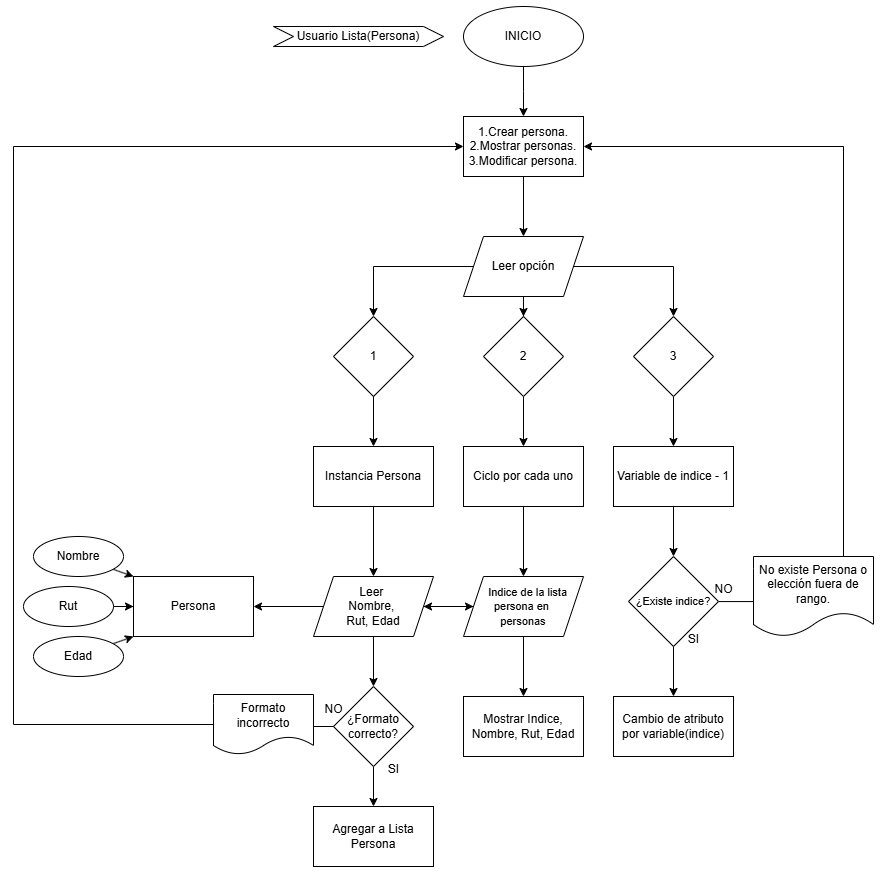

The diagram above was exported from draw.io. Its source (the exported page's mxGraphModel, read from the mxfile embedded in the PNG):
<mxGraphModel dx="2514" dy="918" grid="1" gridSize="10" guides="1" tooltips="1" connect="1" arrows="1" fold="1" page="1" pageScale="1" pageWidth="827" pageHeight="1169" math="0" shadow="0">
  <root>
    <mxCell id="0" />
    <mxCell id="1" parent="0" />
    <mxCell id="AzoM2FKXonNk0Wi8t7Zv-14" style="edgeStyle=orthogonalEdgeStyle;rounded=0;orthogonalLoop=1;jettySize=auto;html=1;entryX=0.5;entryY=0;entryDx=0;entryDy=0;" parent="1" source="AzoM2FKXonNk0Wi8t7Zv-3" edge="1">
      <mxGeometry relative="1" as="geometry">
        <mxPoint x="370" y="160" as="targetPoint" />
      </mxGeometry>
    </mxCell>
    <mxCell id="AzoM2FKXonNk0Wi8t7Zv-3" value="INICIO" style="ellipse;whiteSpace=wrap;html=1;" parent="1" vertex="1">
      <mxGeometry x="310" y="50" width="120" height="60" as="geometry" />
    </mxCell>
    <mxCell id="AzoM2FKXonNk0Wi8t7Zv-25" value="Usuario Lista(Persona)" style="shape=step;perimeter=stepPerimeter;whiteSpace=wrap;html=1;fixedSize=1;" parent="1" vertex="1">
      <mxGeometry x="120" y="70" width="170" height="20" as="geometry" />
    </mxCell>
    <mxCell id="SAy6vUklsbmL8JspL_xX-6" value="Persona" style="rounded=0;whiteSpace=wrap;html=1;" vertex="1" parent="1">
      <mxGeometry x="-20" y="620" width="120" height="60" as="geometry" />
    </mxCell>
    <mxCell id="SAy6vUklsbmL8JspL_xX-13" style="edgeStyle=orthogonalEdgeStyle;rounded=0;orthogonalLoop=1;jettySize=auto;html=1;" edge="1" parent="1" source="SAy6vUklsbmL8JspL_xX-8" target="SAy6vUklsbmL8JspL_xX-6">
      <mxGeometry relative="1" as="geometry" />
    </mxCell>
    <mxCell id="SAy6vUklsbmL8JspL_xX-8" value="Rut" style="ellipse;whiteSpace=wrap;html=1;" vertex="1" parent="1">
      <mxGeometry x="-130" y="630" width="90" height="40" as="geometry" />
    </mxCell>
    <mxCell id="SAy6vUklsbmL8JspL_xX-14" style="rounded=0;orthogonalLoop=1;jettySize=auto;html=1;entryX=0;entryY=0;entryDx=0;entryDy=0;" edge="1" parent="1" source="SAy6vUklsbmL8JspL_xX-9" target="SAy6vUklsbmL8JspL_xX-6">
      <mxGeometry relative="1" as="geometry" />
    </mxCell>
    <mxCell id="SAy6vUklsbmL8JspL_xX-9" value="Nombre" style="ellipse;whiteSpace=wrap;html=1;" vertex="1" parent="1">
      <mxGeometry x="-120" y="580" width="90" height="40" as="geometry" />
    </mxCell>
    <mxCell id="SAy6vUklsbmL8JspL_xX-12" style="rounded=0;orthogonalLoop=1;jettySize=auto;html=1;entryX=0;entryY=1;entryDx=0;entryDy=0;" edge="1" parent="1" source="SAy6vUklsbmL8JspL_xX-10" target="SAy6vUklsbmL8JspL_xX-6">
      <mxGeometry relative="1" as="geometry" />
    </mxCell>
    <mxCell id="SAy6vUklsbmL8JspL_xX-10" value="Edad" style="ellipse;whiteSpace=wrap;html=1;" vertex="1" parent="1">
      <mxGeometry x="-120" y="680" width="90" height="40" as="geometry" />
    </mxCell>
    <mxCell id="SAy6vUklsbmL8JspL_xX-25" style="edgeStyle=orthogonalEdgeStyle;rounded=0;orthogonalLoop=1;jettySize=auto;html=1;entryX=0.5;entryY=0;entryDx=0;entryDy=0;" edge="1" parent="1" source="SAy6vUklsbmL8JspL_xX-18" target="SAy6vUklsbmL8JspL_xX-24">
      <mxGeometry relative="1" as="geometry" />
    </mxCell>
    <mxCell id="SAy6vUklsbmL8JspL_xX-26" style="edgeStyle=orthogonalEdgeStyle;rounded=0;orthogonalLoop=1;jettySize=auto;html=1;" edge="1" parent="1" source="SAy6vUklsbmL8JspL_xX-18" target="SAy6vUklsbmL8JspL_xX-22">
      <mxGeometry relative="1" as="geometry" />
    </mxCell>
    <mxCell id="SAy6vUklsbmL8JspL_xX-27" style="edgeStyle=orthogonalEdgeStyle;rounded=0;orthogonalLoop=1;jettySize=auto;html=1;entryX=0.5;entryY=0;entryDx=0;entryDy=0;" edge="1" parent="1" source="SAy6vUklsbmL8JspL_xX-18" target="SAy6vUklsbmL8JspL_xX-23">
      <mxGeometry relative="1" as="geometry" />
    </mxCell>
    <mxCell id="SAy6vUklsbmL8JspL_xX-18" value="Leer opción" style="shape=parallelogram;perimeter=parallelogramPerimeter;whiteSpace=wrap;html=1;fixedSize=1;" vertex="1" parent="1">
      <mxGeometry x="310" y="280" width="120" height="60" as="geometry" />
    </mxCell>
    <mxCell id="SAy6vUklsbmL8JspL_xX-20" style="edgeStyle=orthogonalEdgeStyle;rounded=0;orthogonalLoop=1;jettySize=auto;html=1;" edge="1" parent="1" source="SAy6vUklsbmL8JspL_xX-19" target="SAy6vUklsbmL8JspL_xX-18">
      <mxGeometry relative="1" as="geometry" />
    </mxCell>
    <mxCell id="SAy6vUklsbmL8JspL_xX-19" value="1.Crear persona.&lt;div&gt;2.Mostrar personas.&lt;/div&gt;&lt;div&gt;3.Modificar persona.&lt;/div&gt;" style="rounded=0;whiteSpace=wrap;html=1;" vertex="1" parent="1">
      <mxGeometry x="310" y="160" width="120" height="60" as="geometry" />
    </mxCell>
    <mxCell id="SAy6vUklsbmL8JspL_xX-44" style="edgeStyle=orthogonalEdgeStyle;rounded=0;orthogonalLoop=1;jettySize=auto;html=1;entryX=0.5;entryY=0;entryDx=0;entryDy=0;" edge="1" parent="1" source="SAy6vUklsbmL8JspL_xX-22" target="SAy6vUklsbmL8JspL_xX-43">
      <mxGeometry relative="1" as="geometry" />
    </mxCell>
    <mxCell id="SAy6vUklsbmL8JspL_xX-22" value="2" style="rhombus;whiteSpace=wrap;html=1;" vertex="1" parent="1">
      <mxGeometry x="330" y="360" width="80" height="80" as="geometry" />
    </mxCell>
    <mxCell id="SAy6vUklsbmL8JspL_xX-55" style="edgeStyle=orthogonalEdgeStyle;rounded=0;orthogonalLoop=1;jettySize=auto;html=1;" edge="1" parent="1" source="SAy6vUklsbmL8JspL_xX-23" target="SAy6vUklsbmL8JspL_xX-50">
      <mxGeometry relative="1" as="geometry" />
    </mxCell>
    <mxCell id="SAy6vUklsbmL8JspL_xX-23" value="3" style="rhombus;whiteSpace=wrap;html=1;" vertex="1" parent="1">
      <mxGeometry x="480" y="360" width="80" height="80" as="geometry" />
    </mxCell>
    <mxCell id="SAy6vUklsbmL8JspL_xX-30" style="edgeStyle=orthogonalEdgeStyle;rounded=0;orthogonalLoop=1;jettySize=auto;html=1;" edge="1" parent="1" source="SAy6vUklsbmL8JspL_xX-24" target="SAy6vUklsbmL8JspL_xX-29">
      <mxGeometry relative="1" as="geometry" />
    </mxCell>
    <mxCell id="SAy6vUklsbmL8JspL_xX-24" value="1" style="rhombus;whiteSpace=wrap;html=1;" vertex="1" parent="1">
      <mxGeometry x="180" y="360" width="80" height="80" as="geometry" />
    </mxCell>
    <mxCell id="SAy6vUklsbmL8JspL_xX-36" style="edgeStyle=orthogonalEdgeStyle;rounded=0;orthogonalLoop=1;jettySize=auto;html=1;" edge="1" parent="1" source="SAy6vUklsbmL8JspL_xX-28" target="SAy6vUklsbmL8JspL_xX-34">
      <mxGeometry relative="1" as="geometry" />
    </mxCell>
    <mxCell id="SAy6vUklsbmL8JspL_xX-42" style="edgeStyle=orthogonalEdgeStyle;rounded=0;orthogonalLoop=1;jettySize=auto;html=1;entryX=1;entryY=0.5;entryDx=0;entryDy=0;" edge="1" parent="1" source="SAy6vUklsbmL8JspL_xX-28" target="SAy6vUklsbmL8JspL_xX-6">
      <mxGeometry relative="1" as="geometry" />
    </mxCell>
    <mxCell id="SAy6vUklsbmL8JspL_xX-62" style="edgeStyle=orthogonalEdgeStyle;rounded=0;orthogonalLoop=1;jettySize=auto;html=1;" edge="1" parent="1" source="SAy6vUklsbmL8JspL_xX-28" target="SAy6vUklsbmL8JspL_xX-45">
      <mxGeometry relative="1" as="geometry" />
    </mxCell>
    <mxCell id="SAy6vUklsbmL8JspL_xX-28" value="Leer&amp;nbsp;&lt;div&gt;Nombre,&amp;nbsp;&lt;/div&gt;&lt;div&gt;Rut, Edad&lt;/div&gt;" style="shape=parallelogram;perimeter=parallelogramPerimeter;whiteSpace=wrap;html=1;fixedSize=1;" vertex="1" parent="1">
      <mxGeometry x="160" y="620" width="120" height="60" as="geometry" />
    </mxCell>
    <mxCell id="SAy6vUklsbmL8JspL_xX-31" style="edgeStyle=orthogonalEdgeStyle;rounded=0;orthogonalLoop=1;jettySize=auto;html=1;entryX=0.5;entryY=0;entryDx=0;entryDy=0;" edge="1" parent="1" source="SAy6vUklsbmL8JspL_xX-29" target="SAy6vUklsbmL8JspL_xX-28">
      <mxGeometry relative="1" as="geometry" />
    </mxCell>
    <mxCell id="SAy6vUklsbmL8JspL_xX-29" value="Instancia Persona" style="rounded=0;whiteSpace=wrap;html=1;" vertex="1" parent="1">
      <mxGeometry x="160" y="490" width="120" height="60" as="geometry" />
    </mxCell>
    <mxCell id="SAy6vUklsbmL8JspL_xX-32" value="Agregar a Lista Persona" style="rounded=0;whiteSpace=wrap;html=1;" vertex="1" parent="1">
      <mxGeometry x="160" y="850" width="120" height="60" as="geometry" />
    </mxCell>
    <mxCell id="SAy6vUklsbmL8JspL_xX-35" style="edgeStyle=orthogonalEdgeStyle;rounded=0;orthogonalLoop=1;jettySize=auto;html=1;entryX=0;entryY=0.5;entryDx=0;entryDy=0;" edge="1" parent="1" target="SAy6vUklsbmL8JspL_xX-19">
      <mxGeometry relative="1" as="geometry">
        <mxPoint x="80" y="768" as="sourcePoint" />
        <mxPoint x="300" y="190" as="targetPoint" />
        <Array as="points">
          <mxPoint x="-140" y="768" />
          <mxPoint x="-140" y="190" />
        </Array>
      </mxGeometry>
    </mxCell>
    <mxCell id="SAy6vUklsbmL8JspL_xX-37" style="edgeStyle=orthogonalEdgeStyle;rounded=0;orthogonalLoop=1;jettySize=auto;html=1;entryX=0.5;entryY=0;entryDx=0;entryDy=0;" edge="1" parent="1" source="SAy6vUklsbmL8JspL_xX-34" target="SAy6vUklsbmL8JspL_xX-32">
      <mxGeometry relative="1" as="geometry" />
    </mxCell>
    <mxCell id="SAy6vUklsbmL8JspL_xX-34" value="¿Formato correcto?" style="rhombus;whiteSpace=wrap;html=1;" vertex="1" parent="1">
      <mxGeometry x="180" y="730" width="80" height="80" as="geometry" />
    </mxCell>
    <mxCell id="SAy6vUklsbmL8JspL_xX-38" value="SI" style="text;html=1;align=center;verticalAlign=middle;resizable=0;points=[];autosize=1;strokeColor=none;fillColor=none;" vertex="1" parent="1">
      <mxGeometry x="225" y="798" width="30" height="30" as="geometry" />
    </mxCell>
    <mxCell id="SAy6vUklsbmL8JspL_xX-39" value="NO" style="text;html=1;align=center;verticalAlign=middle;resizable=0;points=[];autosize=1;strokeColor=none;fillColor=none;" vertex="1" parent="1">
      <mxGeometry x="160" y="738" width="40" height="30" as="geometry" />
    </mxCell>
    <mxCell id="SAy6vUklsbmL8JspL_xX-41" value="" style="edgeStyle=orthogonalEdgeStyle;rounded=0;orthogonalLoop=1;jettySize=auto;html=1;entryX=0;entryY=0.5;entryDx=0;entryDy=0;" edge="1" parent="1" source="SAy6vUklsbmL8JspL_xX-34" target="SAy6vUklsbmL8JspL_xX-40">
      <mxGeometry relative="1" as="geometry">
        <mxPoint x="180" y="770" as="sourcePoint" />
        <mxPoint x="310" y="190" as="targetPoint" />
        <Array as="points">
          <mxPoint x="120" y="770" />
        </Array>
      </mxGeometry>
    </mxCell>
    <mxCell id="SAy6vUklsbmL8JspL_xX-40" value="Formato incorrecto" style="shape=document;whiteSpace=wrap;html=1;boundedLbl=1;" vertex="1" parent="1">
      <mxGeometry x="60" y="738" width="100" height="60" as="geometry" />
    </mxCell>
    <mxCell id="SAy6vUklsbmL8JspL_xX-47" style="edgeStyle=orthogonalEdgeStyle;rounded=0;orthogonalLoop=1;jettySize=auto;html=1;entryX=0.5;entryY=0;entryDx=0;entryDy=0;" edge="1" parent="1" source="SAy6vUklsbmL8JspL_xX-43" target="SAy6vUklsbmL8JspL_xX-45">
      <mxGeometry relative="1" as="geometry" />
    </mxCell>
    <mxCell id="SAy6vUklsbmL8JspL_xX-43" value="Ciclo por cada uno" style="rounded=0;whiteSpace=wrap;html=1;" vertex="1" parent="1">
      <mxGeometry x="310" y="490" width="120" height="60" as="geometry" />
    </mxCell>
    <mxCell id="SAy6vUklsbmL8JspL_xX-49" style="edgeStyle=orthogonalEdgeStyle;rounded=0;orthogonalLoop=1;jettySize=auto;html=1;entryX=0.5;entryY=0;entryDx=0;entryDy=0;" edge="1" parent="1" source="SAy6vUklsbmL8JspL_xX-45" target="SAy6vUklsbmL8JspL_xX-48">
      <mxGeometry relative="1" as="geometry" />
    </mxCell>
    <mxCell id="SAy6vUklsbmL8JspL_xX-61" style="edgeStyle=orthogonalEdgeStyle;rounded=0;orthogonalLoop=1;jettySize=auto;html=1;entryX=1;entryY=0.5;entryDx=0;entryDy=0;" edge="1" parent="1" source="SAy6vUklsbmL8JspL_xX-45" target="SAy6vUklsbmL8JspL_xX-28">
      <mxGeometry relative="1" as="geometry" />
    </mxCell>
    <mxCell id="SAy6vUklsbmL8JspL_xX-45" value="&lt;div style=&quot;&quot;&gt;&lt;span style=&quot;font-size: 11px; background-color: initial;&quot;&gt;&amp;nbsp; &amp;nbsp;Indice de la lista persona en&amp;nbsp;&lt;/span&gt;&lt;/div&gt;&lt;div style=&quot;&quot;&gt;&lt;span style=&quot;font-size: 11px; background-color: initial;&quot;&gt;personas&lt;/span&gt;&lt;/div&gt;" style="shape=parallelogram;perimeter=parallelogramPerimeter;whiteSpace=wrap;html=1;fixedSize=1;align=center;" vertex="1" parent="1">
      <mxGeometry x="310" y="620" width="120" height="60" as="geometry" />
    </mxCell>
    <mxCell id="SAy6vUklsbmL8JspL_xX-48" value="Mostrar Indice, Nombre, Rut, Edad" style="rounded=0;whiteSpace=wrap;html=1;" vertex="1" parent="1">
      <mxGeometry x="310" y="740" width="120" height="60" as="geometry" />
    </mxCell>
    <mxCell id="SAy6vUklsbmL8JspL_xX-56" style="edgeStyle=orthogonalEdgeStyle;rounded=0;orthogonalLoop=1;jettySize=auto;html=1;entryX=0.5;entryY=0;entryDx=0;entryDy=0;" edge="1" parent="1" source="SAy6vUklsbmL8JspL_xX-50" target="SAy6vUklsbmL8JspL_xX-51">
      <mxGeometry relative="1" as="geometry" />
    </mxCell>
    <mxCell id="SAy6vUklsbmL8JspL_xX-50" value="Variable de indice - 1" style="rounded=0;whiteSpace=wrap;html=1;" vertex="1" parent="1">
      <mxGeometry x="460" y="490" width="120" height="60" as="geometry" />
    </mxCell>
    <mxCell id="SAy6vUklsbmL8JspL_xX-53" style="edgeStyle=orthogonalEdgeStyle;rounded=0;orthogonalLoop=1;jettySize=auto;html=1;entryX=1;entryY=0.5;entryDx=0;entryDy=0;" edge="1" parent="1" source="SAy6vUklsbmL8JspL_xX-51" target="SAy6vUklsbmL8JspL_xX-19">
      <mxGeometry relative="1" as="geometry">
        <Array as="points">
          <mxPoint x="690" y="645" />
          <mxPoint x="690" y="190" />
        </Array>
      </mxGeometry>
    </mxCell>
    <mxCell id="SAy6vUklsbmL8JspL_xX-57" style="edgeStyle=orthogonalEdgeStyle;rounded=0;orthogonalLoop=1;jettySize=auto;html=1;entryX=0.5;entryY=0;entryDx=0;entryDy=0;" edge="1" parent="1" source="SAy6vUklsbmL8JspL_xX-51" target="SAy6vUklsbmL8JspL_xX-52">
      <mxGeometry relative="1" as="geometry" />
    </mxCell>
    <mxCell id="SAy6vUklsbmL8JspL_xX-51" value="&lt;div&gt;&lt;span style=&quot;font-size: 11px; background-color: initial;&quot;&gt;¿Existe indice?&lt;/span&gt;&lt;/div&gt;" style="rhombus;whiteSpace=wrap;html=1;" vertex="1" parent="1">
      <mxGeometry x="475" y="600" width="90" height="90" as="geometry" />
    </mxCell>
    <mxCell id="SAy6vUklsbmL8JspL_xX-52" value="Cambio de atributo por variable(indice)" style="rounded=0;whiteSpace=wrap;html=1;" vertex="1" parent="1">
      <mxGeometry x="460" y="740" width="120" height="60" as="geometry" />
    </mxCell>
    <mxCell id="SAy6vUklsbmL8JspL_xX-54" value="No existe Persona o elección fuera de rango." style="shape=document;whiteSpace=wrap;html=1;boundedLbl=1;" vertex="1" parent="1">
      <mxGeometry x="600" y="600" width="120" height="80" as="geometry" />
    </mxCell>
    <mxCell id="SAy6vUklsbmL8JspL_xX-58" value="SI" style="text;html=1;align=center;verticalAlign=middle;resizable=0;points=[];autosize=1;strokeColor=none;fillColor=none;" vertex="1" parent="1">
      <mxGeometry x="525" y="668" width="30" height="30" as="geometry" />
    </mxCell>
    <mxCell id="SAy6vUklsbmL8JspL_xX-59" value="NO" style="text;html=1;align=center;verticalAlign=middle;resizable=0;points=[];autosize=1;strokeColor=none;fillColor=none;" vertex="1" parent="1">
      <mxGeometry x="550" y="618" width="40" height="30" as="geometry" />
    </mxCell>
  </root>
</mxGraphModel>